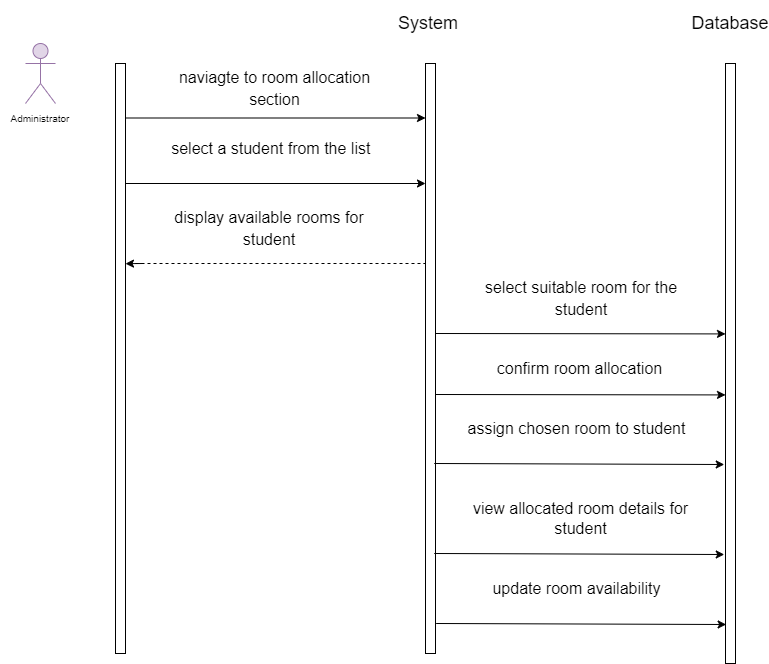

The diagram above was exported from draw.io. Its source (the exported page's mxGraphModel, read from the mxfile embedded in the PNG):
<mxGraphModel dx="576" dy="432" grid="1" gridSize="10" guides="1" tooltips="1" connect="1" arrows="1" fold="1" page="1" pageScale="1" pageWidth="850" pageHeight="1100" background="#ffffff" math="0" shadow="0">
  <root>
    <mxCell id="0" />
    <mxCell id="1" parent="0" />
    <mxCell id="2" value="" style="rounded=0;whiteSpace=wrap;html=1;" vertex="1" parent="1">
      <mxGeometry x="130" y="80" width="10" height="590" as="geometry" />
    </mxCell>
    <mxCell id="3" value="" style="shape=umlActor;verticalLabelPosition=bottom;verticalAlign=top;html=1;outlineConnect=0;fontSize=10;fillColor=#e1d5e7;strokeColor=#9673a6;" vertex="1" parent="1">
      <mxGeometry x="40" y="60" width="30" height="60" as="geometry" />
    </mxCell>
    <mxCell id="4" value="Administrator" style="text;html=1;strokeColor=none;fillColor=none;align=center;verticalAlign=middle;whiteSpace=wrap;rounded=0;fontSize=10;" vertex="1" parent="1">
      <mxGeometry x="15" y="120" width="80" height="30" as="geometry" />
    </mxCell>
    <mxCell id="5" value="" style="rounded=0;whiteSpace=wrap;html=1;" vertex="1" parent="1">
      <mxGeometry x="440" y="80" width="10" height="590" as="geometry" />
    </mxCell>
    <mxCell id="6" value="" style="rounded=0;whiteSpace=wrap;html=1;" vertex="1" parent="1">
      <mxGeometry x="740" y="80" width="10" height="600" as="geometry" />
    </mxCell>
    <mxCell id="7" value="&lt;font style=&quot;font-size: 18px;&quot;&gt;System&amp;nbsp;&lt;/font&gt;" style="text;html=1;strokeColor=none;fillColor=none;align=center;verticalAlign=middle;whiteSpace=wrap;rounded=0;fontSize=10;" vertex="1" parent="1">
      <mxGeometry x="402.5" y="17.5" width="85" height="45" as="geometry" />
    </mxCell>
    <mxCell id="8" value="Database" style="text;html=1;strokeColor=none;fillColor=none;align=center;verticalAlign=middle;whiteSpace=wrap;rounded=0;fontSize=18;" vertex="1" parent="1">
      <mxGeometry x="715" y="25" width="60" height="30" as="geometry" />
    </mxCell>
    <mxCell id="9" value="&lt;span style=&quot;font-size: 16px;&quot;&gt;naviagte to room allocation section&lt;/span&gt;" style="text;html=1;strokeColor=none;fillColor=none;align=center;verticalAlign=middle;whiteSpace=wrap;rounded=0;fontSize=18;" vertex="1" parent="1">
      <mxGeometry x="182.5" y="90" width="212.5" height="30" as="geometry" />
    </mxCell>
    <mxCell id="10" value="" style="endArrow=classic;html=1;fontSize=18;" edge="1" parent="1">
      <mxGeometry width="50" height="50" relative="1" as="geometry">
        <mxPoint x="140" y="200" as="sourcePoint" />
        <mxPoint x="440" y="200" as="targetPoint" />
      </mxGeometry>
    </mxCell>
    <mxCell id="11" value="&lt;span style=&quot;font-size: 16px;&quot;&gt;select a student from the list&amp;nbsp;&lt;/span&gt;" style="text;html=1;strokeColor=none;fillColor=none;align=center;verticalAlign=middle;whiteSpace=wrap;rounded=0;fontSize=18;" vertex="1" parent="1">
      <mxGeometry x="182.5" y="150" width="210" height="30" as="geometry" />
    </mxCell>
    <mxCell id="12" value="&lt;span style=&quot;font-size: 16px;&quot;&gt;display available rooms for student&lt;/span&gt;" style="text;html=1;strokeColor=none;fillColor=none;align=center;verticalAlign=middle;whiteSpace=wrap;rounded=0;fontSize=18;" vertex="1" parent="1">
      <mxGeometry x="176.25" y="230" width="216.25" height="30" as="geometry" />
    </mxCell>
    <mxCell id="13" value="" style="endArrow=classic;html=1;fontSize=18;entryX=0.2;entryY=0.454;entryDx=0;entryDy=0;entryPerimeter=0;" edge="1" parent="1">
      <mxGeometry width="50" height="50" relative="1" as="geometry">
        <mxPoint x="450" y="411" as="sourcePoint" />
        <mxPoint x="740" y="411.4200000000001" as="targetPoint" />
      </mxGeometry>
    </mxCell>
    <mxCell id="14" value="confirm room allocation" style="text;html=1;align=center;verticalAlign=middle;whiteSpace=wrap;rounded=0;fontSize=16;" vertex="1" parent="1">
      <mxGeometry x="472.5" y="370" width="242.5" height="30" as="geometry" />
    </mxCell>
    <mxCell id="16" value="&lt;span style=&quot;font-size: 16px;&quot;&gt;select suitable room for the student&lt;/span&gt;" style="text;html=1;strokeColor=none;fillColor=none;align=center;verticalAlign=middle;whiteSpace=wrap;rounded=0;fontSize=18;" vertex="1" parent="1">
      <mxGeometry x="487.5" y="300" width="216.25" height="30" as="geometry" />
    </mxCell>
    <mxCell id="17" value="" style="endArrow=none;dashed=1;html=1;fontSize=16;entryX=0;entryY=0.96;entryDx=0;entryDy=0;entryPerimeter=0;" edge="1" parent="1">
      <mxGeometry width="50" height="50" relative="1" as="geometry">
        <mxPoint x="150" y="280" as="sourcePoint" />
        <mxPoint x="440" y="280" as="targetPoint" />
      </mxGeometry>
    </mxCell>
    <mxCell id="18" value="" style="endArrow=classic;html=1;fontSize=18;entryX=0.2;entryY=0.454;entryDx=0;entryDy=0;entryPerimeter=0;" edge="1" parent="1">
      <mxGeometry width="50" height="50" relative="1" as="geometry">
        <mxPoint x="157.5" y="280" as="sourcePoint" />
        <mxPoint x="139.99999999999983" y="280.18000000000006" as="targetPoint" />
      </mxGeometry>
    </mxCell>
    <mxCell id="19" value="" style="endArrow=classic;html=1;fontSize=18;" edge="1" parent="1">
      <mxGeometry width="50" height="50" relative="1" as="geometry">
        <mxPoint x="140" y="134.5" as="sourcePoint" />
        <mxPoint x="440" y="134.5" as="targetPoint" />
      </mxGeometry>
    </mxCell>
    <mxCell id="20" value="" style="endArrow=classic;html=1;fontSize=18;" edge="1" parent="1">
      <mxGeometry width="50" height="50" relative="1" as="geometry">
        <mxPoint x="448.75" y="480" as="sourcePoint" />
        <mxPoint x="738.75" y="481" as="targetPoint" />
      </mxGeometry>
    </mxCell>
    <mxCell id="21" value="assign chosen room to student" style="text;html=1;align=center;verticalAlign=middle;whiteSpace=wrap;rounded=0;fontSize=16;" vertex="1" parent="1">
      <mxGeometry x="470" y="430" width="242.5" height="30" as="geometry" />
    </mxCell>
    <mxCell id="23" value="update room availability" style="text;html=1;strokeColor=none;fillColor=none;align=center;verticalAlign=middle;whiteSpace=wrap;rounded=0;fontSize=16;" vertex="1" parent="1">
      <mxGeometry x="470" y="590" width="242.5" height="30" as="geometry" />
    </mxCell>
    <mxCell id="24" value="" style="endArrow=classic;html=1;fontSize=18;entryX=0.2;entryY=0.454;entryDx=0;entryDy=0;entryPerimeter=0;" edge="1" parent="1">
      <mxGeometry width="50" height="50" relative="1" as="geometry">
        <mxPoint x="450" y="350" as="sourcePoint" />
        <mxPoint x="740" y="350.4200000000001" as="targetPoint" />
      </mxGeometry>
    </mxCell>
    <mxCell id="25" value="" style="endArrow=classic;html=1;fontSize=18;" edge="1" parent="1">
      <mxGeometry width="50" height="50" relative="1" as="geometry">
        <mxPoint x="448.7500000000001" y="570" as="sourcePoint" />
        <mxPoint x="738.7500000000001" y="571" as="targetPoint" />
      </mxGeometry>
    </mxCell>
    <mxCell id="26" value="" style="endArrow=classic;html=1;fontSize=18;" edge="1" parent="1">
      <mxGeometry width="50" height="50" relative="1" as="geometry">
        <mxPoint x="450.63" y="640" as="sourcePoint" />
        <mxPoint x="740.63" y="641" as="targetPoint" />
      </mxGeometry>
    </mxCell>
    <mxCell id="27" value="view allocated room details for student" style="text;html=1;strokeColor=none;fillColor=none;align=center;verticalAlign=middle;whiteSpace=wrap;rounded=0;fontSize=16;" vertex="1" parent="1">
      <mxGeometry x="474.38" y="520" width="242.5" height="30" as="geometry" />
    </mxCell>
  </root>
</mxGraphModel>